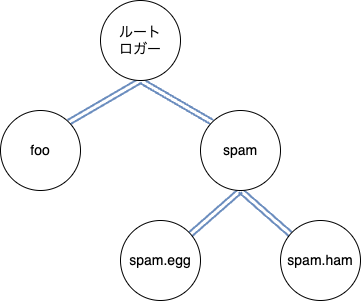

The diagram above was exported from draw.io. Its source (the exported page's mxGraphModel, read from the mxfile embedded in the PNG):
<mxGraphModel dx="305" dy="93" grid="1" gridSize="10" guides="1" tooltips="1" connect="1" arrows="1" fold="1" page="1" pageScale="1" pageWidth="827" pageHeight="1169" math="0" shadow="0">
  <root>
    <mxCell id="0" />
    <mxCell id="1" parent="0" />
    <mxCell id="7" style="edgeStyle=none;html=1;exitX=0.5;exitY=1;exitDx=0;exitDy=0;entryX=1;entryY=0;entryDx=0;entryDy=0;shape=link;fillColor=#dae8fc;strokeColor=#6c8ebf;strokeWidth=2;gradientColor=#7ea6e0;" edge="1" parent="1" source="2" target="6">
      <mxGeometry relative="1" as="geometry" />
    </mxCell>
    <mxCell id="8" style="edgeStyle=none;shape=link;html=1;exitX=0.5;exitY=1;exitDx=0;exitDy=0;entryX=0;entryY=0;entryDx=0;entryDy=0;fillColor=#dae8fc;strokeColor=#6c8ebf;strokeWidth=2;gradientColor=#7ea6e0;" edge="1" parent="1" source="2" target="3">
      <mxGeometry relative="1" as="geometry" />
    </mxCell>
    <mxCell id="2" value="&lt;font style=&quot;font-size: 14px;&quot;&gt;ルート&lt;br&gt;ロガー&lt;/font&gt;" style="ellipse;whiteSpace=wrap;html=1;aspect=fixed;" vertex="1" parent="1">
      <mxGeometry x="150" y="60" width="80" height="80" as="geometry" />
    </mxCell>
    <mxCell id="9" style="edgeStyle=none;shape=link;html=1;exitX=0.5;exitY=1;exitDx=0;exitDy=0;fillColor=#dae8fc;strokeColor=#6c8ebf;strokeWidth=2;gradientColor=#7ea6e0;" edge="1" parent="1" source="3" target="5">
      <mxGeometry relative="1" as="geometry" />
    </mxCell>
    <mxCell id="10" style="edgeStyle=none;shape=link;html=1;exitX=0.5;exitY=1;exitDx=0;exitDy=0;fillColor=#dae8fc;strokeColor=#6c8ebf;strokeWidth=2;gradientColor=#7ea6e0;" edge="1" parent="1" source="3" target="4">
      <mxGeometry relative="1" as="geometry" />
    </mxCell>
    <mxCell id="3" value="&lt;font style=&quot;font-size: 14px;&quot;&gt;spam&lt;/font&gt;" style="ellipse;whiteSpace=wrap;html=1;aspect=fixed;" vertex="1" parent="1">
      <mxGeometry x="250" y="170" width="80" height="80" as="geometry" />
    </mxCell>
    <mxCell id="4" value="&lt;font style=&quot;font-size: 14px;&quot;&gt;spam.ham&lt;/font&gt;" style="ellipse;whiteSpace=wrap;html=1;aspect=fixed;" vertex="1" parent="1">
      <mxGeometry x="330" y="280" width="80" height="80" as="geometry" />
    </mxCell>
    <mxCell id="5" value="&lt;font style=&quot;font-size: 14px;&quot;&gt;spam.egg&lt;/font&gt;" style="ellipse;whiteSpace=wrap;html=1;aspect=fixed;" vertex="1" parent="1">
      <mxGeometry x="170" y="280" width="80" height="80" as="geometry" />
    </mxCell>
    <mxCell id="6" value="&lt;font style=&quot;font-size: 14px;&quot;&gt;foo&lt;/font&gt;" style="ellipse;whiteSpace=wrap;html=1;aspect=fixed;" vertex="1" parent="1">
      <mxGeometry x="50" y="170" width="80" height="80" as="geometry" />
    </mxCell>
  </root>
</mxGraphModel>